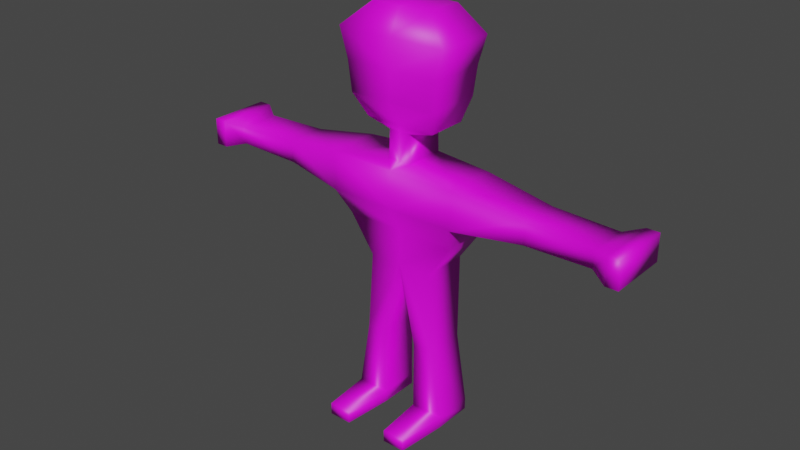 # Source: player.blend  (saved by Blender 2.82.7; exported with 4.5.12 LTS)
import bpy
from mathutils import Matrix  # noqa: F401  (used for matrix-valued properties, if any)

bpy.ops.wm.read_factory_settings(use_empty=True)
scene = bpy.context.scene
scene.name = 'Scene'

# ---- collections
col_collection = bpy.data.collections.new('Collection'); scene.collection.children.link(col_collection)

# ---- images (referenced by path relative to the original .blend; pixels are not part of the script)
import os
ASSET_DIR = os.environ.get("B2B_ASSET_DIR", "")  # directory of the original .blend (textures are referenced by path, not embedded)
HERE = os.path.dirname(os.path.abspath(__file__))  # packed textures are extracted next to this script under _unpacked/

def load_image(name, relpath, width, height, colorspace="sRGB"):
    """Load a texture the original file referenced (path relative to the .blend, or extracted next to this script)."""
    p = next((c for c in (os.path.join(HERE, relpath), os.path.join(ASSET_DIR, relpath)) if relpath and os.path.exists(c)), "")
    if p:
        img = bpy.data.images.load(p, check_existing=True)
        img.name = name
    else:  # same state as the original file: an image datablock whose file is absent (Cycles renders it pink)
        img = bpy.data.images.new(name, width, height)
        img.source = "FILE"
        img.filepath = "//" + (relpath or name)
    img.colorspace_settings.name = colorspace
    return img
img_texture_player_png = load_image('texture_player.png', 'texture_player.png', 1024, 1024, 'sRGB')

# ---- materials (node trees are filled in below, after node groups)
mat_material_001 = bpy.data.materials.new('Material.001')
mat_material_001.use_transparent_shadow = False

# ---- material node trees
mat_material_001.use_nodes = True; mat_material_001.node_tree.nodes.clear()
_N = mat_material_001.node_tree.nodes; _L = mat_material_001.node_tree.links
n0 = _N.new('ShaderNodeOutputMaterial'); n0.name = 'Material Output'; n0.location = (300, 300)
n1 = _N.new('ShaderNodeBsdfPrincipled'); n1.name = 'Principled BSDF'; n1.location = (10, 300)
n1.distribution = 'GGX'
n1.subsurface_method = 'BURLEY'
n1.inputs[3].default_value = 1.45
n1.inputs[27].default_value = (0.0, 0.0, 0.0, 1.0)
n1.inputs[28].default_value = 1.0
n2 = _N.new('ShaderNodeTexImage'); n2.name = 'Image Texture'; n2.location = (-280, 280)
n2.image = img_texture_player_png
_L.new(n1.outputs[0], n0.inputs[0])
_L.new(n2.outputs[0], n1.inputs[0])
n0.is_active_output = True

# ---- world
world_world = bpy.data.worlds.new('World'); scene.world = world_world
world_world.use_nodes = True; world_world.node_tree.nodes.clear()
_N = world_world.node_tree.nodes; _L = world_world.node_tree.links
n0 = _N.new('ShaderNodeOutputWorld'); n0.name = 'World Output'; n0.location = (300, 300)
n1 = _N.new('ShaderNodeBackground'); n1.name = 'Background'; n1.location = (10, 300)
n1.inputs[0].default_value = (0.05088, 0.05088, 0.05088, 1.0)
_L.new(n1.outputs[0], n0.inputs[0])
n0.is_active_output = True
world_world.color = (0.05088, 0.05088, 0.05088)
world_world.use_sun_shadow = False
world_world.sun_shadow_jitter_overblur = 0.0

# ---- meshes
me_cube_001 = bpy.data.meshes.new('Cube.001')
me_cube_001.from_pydata([(-0.1861, -0.08373, 0.04847), (-0.1098, -0.08373, 1.509), (-0.1861, 0.06669, 0.04847), (-0.1098, 0.06669, 1.509), (-0.06405, 0.06669, 0.04847), (0.0, -0.08373, 1.509), (-0.06405, -0.08373, 0.04847), (0.0, 0.06669, 1.509), (-0.0648, -0.08373, 0.307), (-0.122, -0.08373, 0.6036), (-0.2501, -0.1324, 0.9742), (-0.1609, -0.1307, 1.207), (-0.1609, 0.09075, 1.207), (-0.2501, 0.06669, 0.9742), (-0.122, 0.09808, 0.6036), (-0.0648, 0.06669, 0.307), (0.0, 0.09075, 1.207), (0.0, 0.06669, 0.9742), (0.0, 0.09808, 0.6036), (-0.1426, 0.06669, 0.307), (0.0, -0.1307, 1.207), (0.0, -0.1324, 0.9742), (0.0, -0.08373, 0.6036), (-0.1426, -0.08373, 0.307), (-0.2093, -0.1307, 1.422), (-0.2093, 0.09075, 1.422), (0.0, 0.09075, 1.422), (0.0, -0.1307, 1.422), (-0.1339, -0.08373, 1.118), (-0.1339, 0.06669, 1.118), (0.0, 0.06669, 1.118), (0.0, -0.08373, 1.118), (-0.04396, 0.06669, 0.9909), (0.0, 0.06669, 0.9909), (0.0, -0.08373, 0.9909), (-0.04396, -0.08373, 0.9909), (-0.04094, -0.08373, 1.096), (-0.04094, 0.06669, 1.096), (0.0, 0.06669, 1.096), (0.0, -0.08373, 1.096), (-0.2452, -0.1324, 0.833), (-0.2452, 0.06669, 0.833), (0.0, 0.06669, 0.833), (0.0, -0.1324, 0.833), (-0.2152, 0.09808, 0.7374), (0.0, 0.09808, 0.7374), (0.0, -0.08373, 0.7374), (-0.2152, -0.08373, 0.7374), (-0.4992, -0.08373, 0.9276), (-0.4992, 0.06669, 0.9276), (-0.4944, -0.08373, 0.8481), (-0.4944, 0.06669, 0.8481), (-0.7444, -0.08373, 0.9191), (-0.7444, 0.06669, 0.9191), (-0.7395, -0.08373, 0.8539), (-0.7395, 0.06669, 0.8539), (-0.8049, -0.1234, 0.9364), (-0.8049, 0.1064, 0.9364), (-0.805, -0.1234, 0.8365), (-0.805, 0.1064, 0.8365), (-0.8519, -0.1234, 0.9365), (-0.8519, 0.1064, 0.9365), (-0.852, -0.1234, 0.8365), (-0.852, 0.1064, 0.8365), (-0.1861, -0.08373, 0.003393), (-0.1861, 0.06669, 0.003393), (-0.06405, 0.06669, 0.003393), (-0.06405, -0.08373, 0.003393), (-0.1681, -0.2694, 0.04847), (-0.08206, -0.2694, 0.04847), (-0.1681, -0.2694, 0.003393), (-0.08206, -0.2694, 0.003393), (-0.1767, 0.09075, 1.316), (0.0, 0.09075, 1.316), (0.0, -0.1307, 1.316), (-0.1767, -0.1307, 1.316)], [], [(24, 1, 3, 25), (25, 3, 7, 26), (26, 7, 5, 27), (27, 5, 1, 24), (15, 8, 6, 4), (7, 3, 1, 5), (19, 15, 4, 2), (22, 9, 23, 8), (43, 21, 10, 40), (31, 20, 11, 28), (8, 23, 0, 6), (14, 18, 15, 19), (42, 17, 21, 43), (30, 16, 20, 31), (23, 19, 2, 0), (18, 22, 8, 15), (41, 13, 17, 42), (29, 12, 16, 30), (0, 2, 65, 64), (9, 14, 19, 23), (13, 41, 51, 49), (28, 11, 12, 29), (74, 27, 24, 75), (73, 26, 27, 74), (72, 25, 26, 73), (75, 24, 25, 72), (36, 28, 29, 37), (37, 29, 30, 38), (38, 30, 31, 39), (39, 31, 28, 36), (21, 34, 35, 10), (17, 33, 34, 21), (13, 32, 33, 17), (10, 35, 32, 13), (34, 39, 36, 35), (33, 38, 39, 34), (32, 37, 38, 33), (35, 36, 37, 32), (47, 40, 41, 44), (44, 41, 42, 45), (45, 42, 43, 46), (46, 43, 40, 47), (22, 46, 47, 9), (18, 45, 46, 22), (14, 44, 45, 18), (9, 47, 44, 14), (50, 48, 52, 54), (10, 13, 49, 48), (40, 10, 48, 50), (41, 40, 50, 51), (55, 54, 58, 59), (51, 50, 54, 55), (48, 49, 53, 52), (49, 51, 55, 53), (57, 59, 63, 61), (52, 53, 57, 56), (53, 55, 59, 57), (54, 52, 56, 58), (62, 60, 61, 63), (58, 56, 60, 62), (59, 58, 62, 63), (56, 57, 61, 60), (6, 0, 68, 69), (4, 6, 67, 66), (2, 4, 66, 65), (69, 68, 70, 71), (67, 6, 69, 71), (0, 64, 70, 68), (64, 67, 71, 70), (11, 75, 72, 12), (12, 72, 73, 16), (16, 73, 74, 20), (20, 74, 75, 11)])
me_cube_001.polygons.foreach_set('use_smooth', [True] * 73)
_uv = me_cube_001.uv_layers.new(name='UVMap')
_uv.uv.foreach_set('vector', [0.445, 0.9353, 0.5096, 0.9919, 0.5096, 0.9919, 0.445, 0.9353, 0.7458, 0.9353, 0.6812, 0.9919, 0.61, 0.9919, 0.61, 0.9353, 0.5808, 0.9353, 0.5808, 0.9919, 0.5808, 0.9919, 0.5808, 0.9353, 0.5808, 0.9353, 0.5808, 0.9919, 0.5096, 0.9919, 0.445, 0.9353, 0.5388, 0.2122, 0.5388, 0.2122, 0.5393, 0.04451, 0.5393, 0.04451, 0.5808, 0.9919, 0.5096, 0.9919, 0.5096, 0.9919, 0.5808, 0.9919, 0.7025, 0.2122, 0.652, 0.2122, 0.6515, 0.04451, 0.7307, 0.04451, 0.5808, 0.4046, 0.5017, 0.4046, 0.4883, 0.2122, 0.5388, 0.2122, 0.5808, 0.5534, 0.5808, 0.645, 0.4186, 0.645, 0.4217, 0.5534, 0.5808, 0.7383, 0.5808, 0.7961, 0.4764, 0.7961, 0.494, 0.7383, 0.5388, 0.2122, 0.4883, 0.2122, 0.4601, 0.04451, 0.5393, 0.04451, 0.6891, 0.4046, 0.61, 0.4046, 0.652, 0.2122, 0.7025, 0.2122, 0.5808, 0.5534, 0.5808, 0.645, 0.5808, 0.645, 0.5808, 0.5534, 0.5808, 0.7383, 0.5808, 0.7961, 0.5808, 0.7961, 0.5808, 0.7383, 0.4883, 0.2122, 0.4883, 0.2122, 0.4601, 0.04451, 0.4601, 0.04451, 0.5808, 0.4046, 0.5808, 0.4046, 0.5388, 0.2122, 0.5388, 0.2122, 0.7691, 0.5534, 0.7722, 0.645, 0.61, 0.645, 0.61, 0.5534, 0.6968, 0.7383, 0.7144, 0.7961, 0.61, 0.7961, 0.61, 0.7383, 0.4601, 0.04451, 0.4601, 0.04451, 0.4601, 0.01527, 0.4601, 0.01527, 0.5017, 0.4046, 0.5017, 0.4046, 0.4883, 0.2122, 0.4883, 0.2122, 0.4186, 0.645, 0.4217, 0.5534, 0.2601, 0.5632, 0.257, 0.6148, 0.494, 0.7383, 0.4764, 0.7961, 0.4764, 0.7961, 0.494, 0.7383, 0.5808, 0.8668, 0.5808, 0.9353, 0.445, 0.9353, 0.4662, 0.8668, 0.5808, 0.8668, 0.5808, 0.9353, 0.5808, 0.9353, 0.5808, 0.8668, 0.7246, 0.8668, 0.7458, 0.9353, 0.61, 0.9353, 0.61, 0.8668, 0.4662, 0.8668, 0.445, 0.9353, 0.445, 0.9353, 0.4662, 0.8668, 0.5543, 0.724, 0.494, 0.7383, 0.494, 0.7383, 0.5543, 0.724, 0.6365, 0.724, 0.6968, 0.7383, 0.61, 0.7383, 0.61, 0.724, 0.5808, 0.724, 0.5808, 0.7383, 0.5808, 0.7383, 0.5808, 0.724, 0.5808, 0.724, 0.5808, 0.7383, 0.494, 0.7383, 0.5543, 0.724, 0.5808, 0.645, 0.5808, 0.6559, 0.5523, 0.6559, 0.4186, 0.645, 0.5808, 0.645, 0.5808, 0.6559, 0.5808, 0.6559, 0.5808, 0.645, 0.7722, 0.645, 0.6385, 0.6559, 0.61, 0.6559, 0.61, 0.645, 0.4186, 0.645, 0.5523, 0.6559, 0.5523, 0.6559, 0.4186, 0.645, 0.5808, 0.6559, 0.5808, 0.724, 0.5543, 0.724, 0.5523, 0.6559, 0.5808, 0.6559, 0.5808, 0.724, 0.5808, 0.724, 0.5808, 0.6559, 0.6385, 0.6559, 0.6365, 0.724, 0.61, 0.724, 0.61, 0.6559, 0.5523, 0.6559, 0.5543, 0.724, 0.5543, 0.724, 0.5523, 0.6559, 0.4412, 0.4914, 0.4217, 0.5534, 0.4217, 0.5534, 0.4412, 0.4914, 0.7496, 0.4914, 0.7691, 0.5534, 0.61, 0.5534, 0.61, 0.4914, 0.5808, 0.4914, 0.5808, 0.5534, 0.5808, 0.5534, 0.5808, 0.4914, 0.5808, 0.4914, 0.5808, 0.5534, 0.4217, 0.5534, 0.4412, 0.4914, 0.5808, 0.4046, 0.5808, 0.4914, 0.4412, 0.4914, 0.5017, 0.4046, 0.5808, 0.4046, 0.5808, 0.4914, 0.5808, 0.4914, 0.5808, 0.4046, 0.6891, 0.4046, 0.7496, 0.4914, 0.61, 0.4914, 0.61, 0.4046, 0.5017, 0.4046, 0.4412, 0.4914, 0.4412, 0.4914, 0.5017, 0.4046, 0.2601, 0.5632, 0.257, 0.6148, 0.09798, 0.6093, 0.1011, 0.567, 0.4186, 0.645, 0.4186, 0.645, 0.257, 0.6148, 0.257, 0.6148, 0.4217, 0.5534, 0.4186, 0.645, 0.257, 0.6148, 0.2601, 0.5632, 0.4217, 0.5534, 0.4217, 0.5534, 0.2601, 0.5632, 0.2601, 0.5632, 0.1011, 0.567, 0.1011, 0.567, 0.05863, 0.5557, 0.05863, 0.5557, 0.2601, 0.5632, 0.2601, 0.5632, 0.1011, 0.567, 0.1011, 0.567, 0.257, 0.6148, 0.257, 0.6148, 0.09798, 0.6093, 0.09798, 0.6093, 0.257, 0.6148, 0.2601, 0.5632, 0.1011, 0.567, 0.09798, 0.6093, 0.05871, 0.6205, 0.05863, 0.5557, 0.02817, 0.5557, 0.02824, 0.6205, 0.09798, 0.6093, 0.09798, 0.6093, 0.05871, 0.6205, 0.05871, 0.6205, 0.09798, 0.6093, 0.1011, 0.567, 0.05863, 0.5557, 0.05871, 0.6205, 0.1011, 0.567, 0.09798, 0.6093, 0.05871, 0.6205, 0.05863, 0.5557, 0.02817, 0.5557, 0.02824, 0.6205, 0.02824, 0.6205, 0.02817, 0.5557, 0.05863, 0.5557, 0.05871, 0.6205, 0.02824, 0.6205, 0.02817, 0.5557, 0.05863, 0.5557, 0.05863, 0.5557, 0.02817, 0.5557, 0.02817, 0.5557, 0.05871, 0.6205, 0.05871, 0.6205, 0.02824, 0.6205, 0.02824, 0.6205, 0.5393, 0.04451, 0.4601, 0.04451, 0.4718, 0.04451, 0.5276, 0.04451, 0.5393, 0.04451, 0.5393, 0.04451, 0.5393, 0.01527, 0.5393, 0.01527, 0.7307, 0.04451, 0.6515, 0.04451, 0.6515, 0.01527, 0.7307, 0.01527, 0.5276, 0.04451, 0.4718, 0.04451, 0.4718, 0.01527, 0.5276, 0.01527, 0.5393, 0.01527, 0.5393, 0.04451, 0.5276, 0.04451, 0.5276, 0.01527, 0.4601, 0.04451, 0.4601, 0.01527, 0.4718, 0.01527, 0.4718, 0.04451, 0.4601, 0.01527, 0.5393, 0.01527, 0.5276, 0.01527, 0.4718, 0.01527, 0.4764, 0.7961, 0.4662, 0.8668, 0.4662, 0.8668, 0.4764, 0.7961, 0.7144, 0.7961, 0.7246, 0.8668, 0.61, 0.8668, 0.61, 0.7961, 0.5808, 0.7961, 0.5808, 0.8668, 0.5808, 0.8668, 0.5808, 0.7961, 0.5808, 0.7961, 0.5808, 0.8668, 0.4662, 0.8668, 0.4764, 0.7961])
me_cube_001.materials.append(mat_material_001)
me_cube_001.use_remesh_fix_poles = True
me_cube_001.use_remesh_preserve_attributes = False
me_cube_001.use_mirror_vertex_groups = False
me_cube_001.update()
arm_armature_001 = bpy.data.armatures.new('Armature.001')  # bones are not reproduced

# ---- objects
ob_mesh_player = bpy.data.objects.new('mesh_player', me_cube_001)
ob_root = bpy.data.objects.new('root', arm_armature_001)

# ---- transforms, parenting, visibility, modifiers, constraints
ob_mesh_player.parent = ob_root
ob_mesh_player.location = (0.0, 0.0, 0.0)
ob_mesh_player.lineart.crease_threshold = 0.0
_vg = ob_mesh_player.vertex_groups.new(name='bone_body')
for _i, _w in zip([8, 9, 14, 17, 18, 21, 22, 32, 33, 34, 35, 40, 41, 42, 43, 44, 45, 46, 47], [0.006071, 0.8546, 0.883, 0.07502, 0.9428, 0.2989, 0.9702, 0.01592, 0.03849, 0.147, 0.08067, 0.08738, 0.0825, 0.9052, 0.8067, 0.5878, 0.961, 0.9392, 0.3172]): _vg.add([_i], _w, 'REPLACE')
_vg = ob_mesh_player.vertex_groups.new(name='bone_arm_R')
for _i, _w in zip([21, 34, 35, 43], [0.1926, 0.08757, 0.04665, 0.02005]): _vg.add([_i], _w, 'REPLACE')
_vg = ob_mesh_player.vertex_groups.new(name='bone_hand_R')
_vg = ob_mesh_player.vertex_groups.new(name='bone_arm_L')
for _i, _w in zip([9, 10, 13, 14, 21, 32, 34, 35, 40, 41, 43, 44, 46, 47, 48, 50], [0.0809, 0.8465, 0.908, 0.04881, 0.2216, 0.1176, 0.1118, 0.1358, 0.8324, 0.869, 0.09538, 0.3749, 0.02948, 0.6384, 0.01751, 0.02125]): _vg.add([_i], _w, 'REPLACE')
_vg = ob_mesh_player.vertex_groups.new(name='bone_hand_L')
for _i, _w in zip([10, 13, 40, 41, 48, 49, 50, 51, 52, 53, 54, 55, 56, 57, 58, 59, 60, 61, 62, 63], [0.06173, 0.02097, 0.06111, 0.02799, 0.9626, 0.9753, 0.9601, 0.9729, 0.9985, 0.9991, 0.9981, 0.9991, 0.9993, 0.9997, 0.9993, 0.9997, 0.9996, 0.9998, 0.9995, 0.9998]): _vg.add([_i], _w, 'REPLACE')
_vg = ob_mesh_player.vertex_groups.new(name='bone_head')
for _i, _w in zip([1, 3, 5, 7, 10, 11, 12, 13, 16, 17, 20, 21, 24, 25, 26, 27, 28, 29, 30, 31, 32, 33, 34, 35, 36, 37, 38, 39, 42, 43, 72, 73, 74, 75], [0.9997, 0.9998, 0.9998, 0.9999, 0.06375, 0.9953, 0.9971, 0.04477, 0.9989, 0.9226, 0.9927, 0.2848, 0.9992, 0.9995, 0.9999, 0.9994, 0.987, 0.9924, 0.9938, 0.9739, 0.8409, 0.979, 0.6518, 0.7292, 0.9587, 0.9836, 0.992, 0.9516, 0.06946, 0.05791, 0.999, 0.9998, 0.9982, 0.9983]): _vg.add([_i], _w, 'REPLACE')
_vg = ob_mesh_player.vertex_groups.new(name='bone_leg_L')
_vg = ob_mesh_player.vertex_groups.new(name='bone_foot_L')
for _i, _w in zip([0, 2, 4, 6, 8, 9, 14, 15, 18, 19, 22, 23, 64, 65, 66, 67, 68, 69, 70, 71], [0.9991, 0.9993, 0.999, 0.9985, 0.9715, 0.06022, 0.06404, 0.9767, 0.04006, 0.9835, 0.003019, 0.9788, 0.9993, 0.9995, 0.9993, 0.9991, 0.9994, 0.9993, 0.9994, 0.9993]): _vg.add([_i], _w, 'REPLACE')
_vg = ob_mesh_player.vertex_groups.new(name='bone_leg_R')
_vg = ob_mesh_player.vertex_groups.new(name='bone_foot_R')
_m = ob_mesh_player.modifiers.new('Mirror', 'MIRROR')
_m = ob_mesh_player.modifiers.new('Armature', 'ARMATURE')
_m.object = ob_root
ob_root.location = (0.0, 0.0, 0.0)
ob_root.scale = (1.273, 1.273, 1.273)
ob_root.show_in_front = True
ob_root.lineart.crease_threshold = 0.0

# ---- collection membership
col_collection.objects.link(ob_mesh_player)
col_collection.objects.link(ob_root)

# ---- scene / render settings (as saved in the file)
scene.frame_start = 1; scene.frame_end = 30; scene.frame_set(4)
scene.render.engine = 'BLENDER_EEVEE_NEXT'
scene.cycles.use_denoising = False
scene.cycles.samples = 128
scene.cycles.sampling_pattern = 'TABULATED_SOBOL'
scene.cycles.use_adaptive_sampling = False
scene.cycles.use_light_tree = False
scene.view_settings.view_transform = 'Filmic'
bpy.context.view_layer.update()

# ---- added for rendering (the .blend has no active camera and no usable light): camera, sun
cam_auto = bpy.data.cameras.new('AutoCamera')
cam_auto.lens = 50.0
cam_auto.sensor_width = 36.0
cam_auto.clip_end = 1000.0
ob_auto_camera = bpy.data.objects.new('AutoCamera', cam_auto)
scene.collection.objects.link(ob_auto_camera)
ob_auto_camera.location = (2.71478, -3.36151, 3.13454)
ob_auto_camera.rotation_euler = (1.09748, -7.21219e-08, 0.694738)
scene.camera = ob_auto_camera
light_auto_sun = bpy.data.lights.new('AutoSun', 'SUN')
light_auto_sun.energy = 3.0
light_auto_sun.angle = 0.0523599
ob_auto_sun = bpy.data.objects.new('AutoSun', light_auto_sun)
scene.collection.objects.link(ob_auto_sun)
ob_auto_sun.rotation_euler = (0.872665, 0.174533, 0.523599)
bpy.context.view_layer.update()
